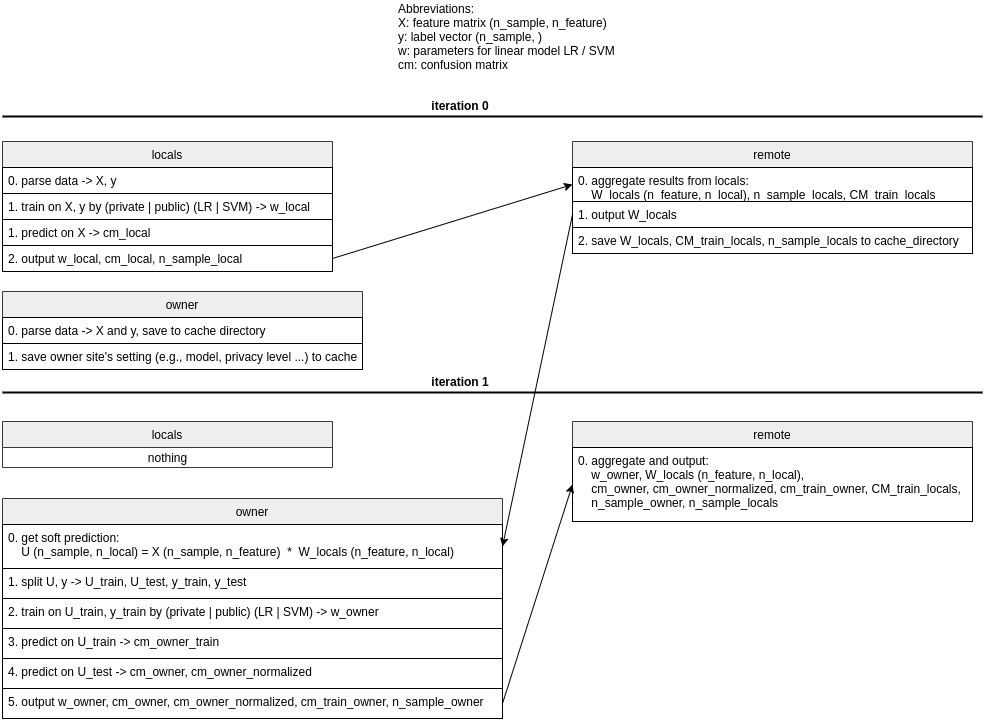

The diagram above was exported from draw.io. Its source (the exported page's mxGraphModel, read from the mxfile embedded in the PNG):
<mxGraphModel dx="1355" dy="806" grid="1" gridSize="10" guides="1" tooltips="1" connect="1" arrows="1" fold="1" page="1" pageScale="1" pageWidth="827" pageHeight="1169" math="0" shadow="0">
  <root>
    <mxCell id="WIyWlLk6GJQsqaUBKTNV-0" />
    <mxCell id="WIyWlLk6GJQsqaUBKTNV-1" parent="WIyWlLk6GJQsqaUBKTNV-0" />
    <mxCell id="MspUjcgrHuOxGXBLnYv_-16" value="" style="line;strokeWidth=2;html=1;" parent="WIyWlLk6GJQsqaUBKTNV-1" vertex="1">
      <mxGeometry x="20" y="144" width="980" height="10" as="geometry" />
    </mxCell>
    <mxCell id="MspUjcgrHuOxGXBLnYv_-17" value="iteration 0" style="text;html=1;strokeColor=none;fillColor=none;align=center;verticalAlign=middle;whiteSpace=wrap;rounded=0;fontStyle=1" parent="WIyWlLk6GJQsqaUBKTNV-1" vertex="1">
      <mxGeometry x="445" y="128" width="66" height="20" as="geometry" />
    </mxCell>
    <mxCell id="MspUjcgrHuOxGXBLnYv_-18" value="Abbreviations:&lt;br&gt;X: feature matrix (n_sample, n_feature)&lt;br&gt;y: label vector (n_sample, )&lt;br&gt;w: parameters for linear model LR / SVM&lt;br&gt;cm: confusion matrix" style="text;html=1;strokeColor=none;fillColor=none;align=left;verticalAlign=middle;whiteSpace=wrap;rounded=0;" parent="WIyWlLk6GJQsqaUBKTNV-1" vertex="1">
      <mxGeometry x="414" y="34" width="290" height="70" as="geometry" />
    </mxCell>
    <mxCell id="MspUjcgrHuOxGXBLnYv_-26" value="" style="line;strokeWidth=2;html=1;" parent="WIyWlLk6GJQsqaUBKTNV-1" vertex="1">
      <mxGeometry x="20" y="420" width="980" height="10" as="geometry" />
    </mxCell>
    <mxCell id="MspUjcgrHuOxGXBLnYv_-27" value="iteration 1" style="text;html=1;strokeColor=none;fillColor=none;align=center;verticalAlign=middle;whiteSpace=wrap;rounded=0;fontStyle=1" parent="WIyWlLk6GJQsqaUBKTNV-1" vertex="1">
      <mxGeometry x="445" y="404" width="66" height="20" as="geometry" />
    </mxCell>
    <mxCell id="MspUjcgrHuOxGXBLnYv_-32" value="" style="endArrow=classic;html=1;entryX=0;entryY=0.5;entryDx=0;entryDy=0;exitX=1;exitY=0.5;exitDx=0;exitDy=0;" parent="WIyWlLk6GJQsqaUBKTNV-1" source="MspUjcgrHuOxGXBLnYv_-19" target="MspUjcgrHuOxGXBLnYv_-7" edge="1">
      <mxGeometry width="50" height="50" relative="1" as="geometry">
        <mxPoint x="390" y="464" as="sourcePoint" />
        <mxPoint x="440" y="414" as="targetPoint" />
      </mxGeometry>
    </mxCell>
    <mxCell id="MspUjcgrHuOxGXBLnYv_-33" value="" style="endArrow=classic;html=1;exitX=0;exitY=0.5;exitDx=0;exitDy=0;entryX=1;entryY=0.5;entryDx=0;entryDy=0;" parent="WIyWlLk6GJQsqaUBKTNV-1" source="MspUjcgrHuOxGXBLnYv_-9" target="MspUjcgrHuOxGXBLnYv_-22" edge="1">
      <mxGeometry width="50" height="50" relative="1" as="geometry">
        <mxPoint x="450" y="367" as="sourcePoint" />
        <mxPoint x="570" y="319" as="targetPoint" />
      </mxGeometry>
    </mxCell>
    <mxCell id="MspUjcgrHuOxGXBLnYv_-21" value="owner" style="swimlane;fontStyle=0;childLayout=stackLayout;horizontal=1;startSize=26;fillColor=#eeeeee;horizontalStack=0;resizeParent=1;resizeParentMax=0;resizeLast=0;collapsible=1;marginBottom=0;strokeColor=#36393d;" parent="WIyWlLk6GJQsqaUBKTNV-1" vertex="1">
      <mxGeometry x="20" y="531" width="500" height="220" as="geometry" />
    </mxCell>
    <mxCell id="MspUjcgrHuOxGXBLnYv_-22" value="0. get soft prediction:&#10;    U (n_sample, n_local) = X (n_sample, n_feature)  *  W_locals (n_feature, n_local)&#10; " style="text;strokeColor=#000000;fillColor=none;align=left;verticalAlign=top;spacingLeft=4;spacingRight=4;overflow=hidden;rotatable=0;points=[[0,0.5],[1,0.5]];portConstraint=eastwest;" parent="MspUjcgrHuOxGXBLnYv_-21" vertex="1">
      <mxGeometry y="26" width="500" height="44" as="geometry" />
    </mxCell>
    <mxCell id="MspUjcgrHuOxGXBLnYv_-23" value="1. split U, y -&gt; U_train, U_test, y_train, y_test   " style="text;strokeColor=#000000;fillColor=none;align=left;verticalAlign=top;spacingLeft=4;spacingRight=4;overflow=hidden;rotatable=0;points=[[0,0.5],[1,0.5]];portConstraint=eastwest;" parent="MspUjcgrHuOxGXBLnYv_-21" vertex="1">
      <mxGeometry y="70" width="500" height="30" as="geometry" />
    </mxCell>
    <mxCell id="MspUjcgrHuOxGXBLnYv_-35" value="2. train on U_train, y_train by (private | public) (LR | SVM) -&gt; w_owner" style="text;strokeColor=#000000;fillColor=none;align=left;verticalAlign=top;spacingLeft=4;spacingRight=4;overflow=hidden;rotatable=0;points=[[0,0.5],[1,0.5]];portConstraint=eastwest;" parent="MspUjcgrHuOxGXBLnYv_-21" vertex="1">
      <mxGeometry y="100" width="500" height="30" as="geometry" />
    </mxCell>
    <mxCell id="MspUjcgrHuOxGXBLnYv_-37" value="3. predict on U_train -&gt; cm_owner_train" style="text;strokeColor=#000000;fillColor=none;align=left;verticalAlign=top;spacingLeft=4;spacingRight=4;overflow=hidden;rotatable=0;points=[[0,0.5],[1,0.5]];portConstraint=eastwest;" parent="MspUjcgrHuOxGXBLnYv_-21" vertex="1">
      <mxGeometry y="130" width="500" height="30" as="geometry" />
    </mxCell>
    <mxCell id="MspUjcgrHuOxGXBLnYv_-39" value="4. predict on U_test -&gt; cm_owner, cm_owner_normalized" style="text;strokeColor=#000000;fillColor=none;align=left;verticalAlign=top;spacingLeft=4;spacingRight=4;overflow=hidden;rotatable=0;points=[[0,0.5],[1,0.5]];portConstraint=eastwest;" parent="MspUjcgrHuOxGXBLnYv_-21" vertex="1">
      <mxGeometry y="160" width="500" height="30" as="geometry" />
    </mxCell>
    <mxCell id="MspUjcgrHuOxGXBLnYv_-45" value="5. output w_owner, cm_owner, cm_owner_normalized, cm_train_owner, n_sample_owner" style="text;strokeColor=#000000;fillColor=none;align=left;verticalAlign=top;spacingLeft=4;spacingRight=4;overflow=hidden;rotatable=0;points=[[0,0.5],[1,0.5]];portConstraint=eastwest;" parent="MspUjcgrHuOxGXBLnYv_-21" vertex="1">
      <mxGeometry y="190" width="500" height="30" as="geometry" />
    </mxCell>
    <mxCell id="MspUjcgrHuOxGXBLnYv_-10" value="owner" style="swimlane;fontStyle=0;childLayout=stackLayout;horizontal=1;startSize=26;fillColor=#eeeeee;horizontalStack=0;resizeParent=1;resizeParentMax=0;resizeLast=0;collapsible=1;marginBottom=0;strokeColor=#36393d;" parent="WIyWlLk6GJQsqaUBKTNV-1" vertex="1">
      <mxGeometry x="20" y="324" width="360" height="78" as="geometry" />
    </mxCell>
    <mxCell id="MspUjcgrHuOxGXBLnYv_-11" value="0. parse data -&gt; X and y, save to cache directory" style="text;strokeColor=#000000;fillColor=none;align=left;verticalAlign=top;spacingLeft=4;spacingRight=4;overflow=hidden;rotatable=0;points=[[0,0.5],[1,0.5]];portConstraint=eastwest;" parent="MspUjcgrHuOxGXBLnYv_-10" vertex="1">
      <mxGeometry y="26" width="360" height="26" as="geometry" />
    </mxCell>
    <mxCell id="MspUjcgrHuOxGXBLnYv_-12" value="1. save owner site's setting (e.g., model, privacy level ...) to cache" style="text;strokeColor=#000000;fillColor=none;align=left;verticalAlign=top;spacingLeft=4;spacingRight=4;overflow=hidden;rotatable=0;points=[[0,0.5],[1,0.5]];portConstraint=eastwest;" parent="MspUjcgrHuOxGXBLnYv_-10" vertex="1">
      <mxGeometry y="52" width="360" height="26" as="geometry" />
    </mxCell>
    <mxCell id="MspUjcgrHuOxGXBLnYv_-40" value="remote" style="swimlane;fontStyle=0;childLayout=stackLayout;horizontal=1;startSize=26;fillColor=#eeeeee;horizontalStack=0;resizeParent=1;resizeParentMax=0;resizeLast=0;collapsible=1;marginBottom=0;strokeColor=#36393d;" parent="WIyWlLk6GJQsqaUBKTNV-1" vertex="1">
      <mxGeometry x="590" y="454" width="400" height="100" as="geometry" />
    </mxCell>
    <mxCell id="MspUjcgrHuOxGXBLnYv_-41" value="0. aggregate and output: &#10;    w_owner, W_locals (n_feature, n_local),&#10;    cm_owner, cm_owner_normalized, cm_train_owner, CM_train_locals,&#10;    n_sample_owner, n_sample_locals" style="text;strokeColor=#000000;fillColor=none;align=left;verticalAlign=top;spacingLeft=4;spacingRight=4;overflow=hidden;rotatable=0;points=[[0,0.5],[1,0.5]];portConstraint=eastwest;" parent="MspUjcgrHuOxGXBLnYv_-40" vertex="1">
      <mxGeometry y="26" width="400" height="74" as="geometry" />
    </mxCell>
    <mxCell id="MspUjcgrHuOxGXBLnYv_-44" value="" style="endArrow=classic;html=1;exitX=1;exitY=0.5;exitDx=0;exitDy=0;entryX=0;entryY=0.5;entryDx=0;entryDy=0;" parent="WIyWlLk6GJQsqaUBKTNV-1" source="MspUjcgrHuOxGXBLnYv_-45" target="MspUjcgrHuOxGXBLnYv_-41" edge="1">
      <mxGeometry width="50" height="50" relative="1" as="geometry">
        <mxPoint x="660" y="794" as="sourcePoint" />
        <mxPoint x="620" y="684" as="targetPoint" />
      </mxGeometry>
    </mxCell>
    <mxCell id="MspUjcgrHuOxGXBLnYv_-6" value="remote" style="swimlane;fontStyle=0;childLayout=stackLayout;horizontal=1;startSize=26;fillColor=#eeeeee;horizontalStack=0;resizeParent=1;resizeParentMax=0;resizeLast=0;collapsible=1;marginBottom=0;strokeColor=#36393d;" parent="WIyWlLk6GJQsqaUBKTNV-1" vertex="1">
      <mxGeometry x="590" y="174" width="400" height="112" as="geometry" />
    </mxCell>
    <mxCell id="MspUjcgrHuOxGXBLnYv_-7" value="0. aggregate results from locals: &#10;    W_locals (n_feature, n_local), n_sample_locals, CM_train_locals" style="text;strokeColor=#000000;fillColor=none;align=left;verticalAlign=top;spacingLeft=4;spacingRight=4;overflow=hidden;rotatable=0;points=[[0,0.5],[1,0.5]];portConstraint=eastwest;" parent="MspUjcgrHuOxGXBLnYv_-6" vertex="1">
      <mxGeometry y="26" width="400" height="34" as="geometry" />
    </mxCell>
    <mxCell id="MspUjcgrHuOxGXBLnYv_-9" value="1. output W_locals" style="text;strokeColor=#000000;fillColor=none;align=left;verticalAlign=top;spacingLeft=4;spacingRight=4;overflow=hidden;rotatable=0;points=[[0,0.5],[1,0.5]];portConstraint=eastwest;" parent="MspUjcgrHuOxGXBLnYv_-6" vertex="1">
      <mxGeometry y="60" width="400" height="26" as="geometry" />
    </mxCell>
    <mxCell id="MspUjcgrHuOxGXBLnYv_-20" value="2. save W_locals, CM_train_locals, n_sample_locals to cache_directory" style="text;strokeColor=#000000;fillColor=none;align=left;verticalAlign=top;spacingLeft=4;spacingRight=4;overflow=hidden;rotatable=0;points=[[0,0.5],[1,0.5]];portConstraint=eastwest;" parent="MspUjcgrHuOxGXBLnYv_-6" vertex="1">
      <mxGeometry y="86" width="400" height="26" as="geometry" />
    </mxCell>
    <mxCell id="MspUjcgrHuOxGXBLnYv_-0" value="locals" style="swimlane;fontStyle=0;childLayout=stackLayout;horizontal=1;startSize=26;fillColor=#eeeeee;horizontalStack=0;resizeParent=1;resizeParentMax=0;resizeLast=0;collapsible=1;marginBottom=0;labelBackgroundColor=none;strokeColor=#36393d;" parent="WIyWlLk6GJQsqaUBKTNV-1" vertex="1">
      <mxGeometry x="20" y="174" width="330" height="130" as="geometry" />
    </mxCell>
    <mxCell id="MspUjcgrHuOxGXBLnYv_-1" value="0. parse data -&gt; X, y" style="text;strokeColor=#000000;fillColor=none;align=left;verticalAlign=top;spacingLeft=4;spacingRight=4;overflow=hidden;rotatable=0;points=[[0,0.5],[1,0.5]];portConstraint=eastwest;" parent="MspUjcgrHuOxGXBLnYv_-0" vertex="1">
      <mxGeometry y="26" width="330" height="26" as="geometry" />
    </mxCell>
    <mxCell id="MspUjcgrHuOxGXBLnYv_-2" value="1. train on X, y by (private | public) (LR | SVM) -&gt; w_local" style="text;strokeColor=#000000;fillColor=none;align=left;verticalAlign=top;spacingLeft=4;spacingRight=4;overflow=hidden;rotatable=0;points=[[0,0.5],[1,0.5]];portConstraint=eastwest;" parent="MspUjcgrHuOxGXBLnYv_-0" vertex="1">
      <mxGeometry y="52" width="330" height="26" as="geometry" />
    </mxCell>
    <mxCell id="MspUjcgrHuOxGXBLnYv_-38" value="1. predict on X -&gt; cm_local" style="text;strokeColor=#000000;fillColor=none;align=left;verticalAlign=top;spacingLeft=4;spacingRight=4;overflow=hidden;rotatable=0;points=[[0,0.5],[1,0.5]];portConstraint=eastwest;" parent="MspUjcgrHuOxGXBLnYv_-0" vertex="1">
      <mxGeometry y="78" width="330" height="26" as="geometry" />
    </mxCell>
    <mxCell id="MspUjcgrHuOxGXBLnYv_-19" value="2. output w_local, cm_local, n_sample_local" style="text;strokeColor=#000000;fillColor=none;align=left;verticalAlign=top;spacingLeft=4;spacingRight=4;overflow=hidden;rotatable=0;points=[[0,0.5],[1,0.5]];portConstraint=eastwest;" parent="MspUjcgrHuOxGXBLnYv_-0" vertex="1">
      <mxGeometry y="104" width="330" height="26" as="geometry" />
    </mxCell>
    <mxCell id="MspUjcgrHuOxGXBLnYv_-28" value="locals" style="swimlane;fontStyle=0;childLayout=stackLayout;horizontal=1;startSize=26;fillColor=#eeeeee;horizontalStack=0;resizeParent=1;resizeParentMax=0;resizeLast=0;collapsible=1;marginBottom=0;strokeColor=#36393d;" parent="WIyWlLk6GJQsqaUBKTNV-1" vertex="1">
      <mxGeometry x="20" y="454" width="330" height="46" as="geometry" />
    </mxCell>
    <mxCell id="MspUjcgrHuOxGXBLnYv_-36" value="nothing" style="text;html=1;align=center;verticalAlign=middle;resizable=0;points=[];autosize=1;" parent="MspUjcgrHuOxGXBLnYv_-28" vertex="1">
      <mxGeometry y="26" width="330" height="20" as="geometry" />
    </mxCell>
  </root>
</mxGraphModel>